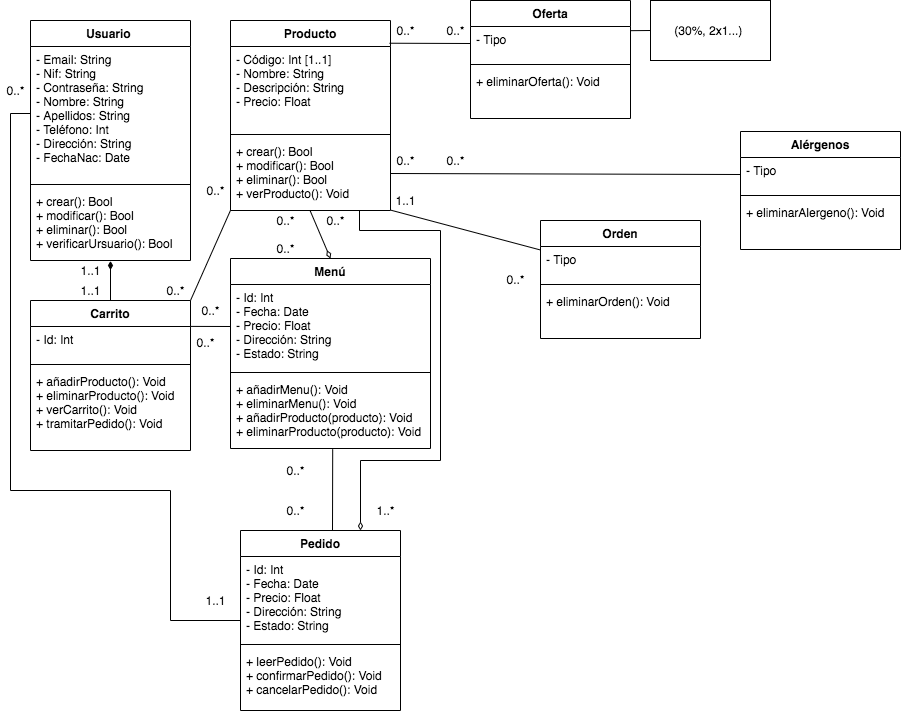

The diagram above was exported from draw.io. Its source (the exported page's mxGraphModel, read from the mxfile embedded in the PNG):
<mxGraphModel dx="1577" dy="1077" grid="1" gridSize="10" guides="1" tooltips="1" connect="1" arrows="1" fold="1" page="1" pageScale="1" pageWidth="827" pageHeight="1169" math="0" shadow="0">
  <root>
    <mxCell id="0" />
    <mxCell id="1" parent="0" />
    <mxCell id="XCc7LjReBKM-e1N13Esu-1" value="Usuario " style="swimlane;fontStyle=1;align=center;verticalAlign=top;childLayout=stackLayout;horizontal=1;startSize=26;horizontalStack=0;resizeParent=1;resizeParentMax=0;resizeLast=0;collapsible=1;marginBottom=0;" vertex="1" parent="1">
      <mxGeometry x="80" y="40" width="160" height="240" as="geometry" />
    </mxCell>
    <mxCell id="XCc7LjReBKM-e1N13Esu-2" value="- Email: String &#10;- Nif: String&#10;- Contraseña: String&#10;- Nombre: String&#10;- Apellidos: String&#10;- Teléfono: Int&#10;- Dirección: String&#10;- FechaNac: Date" style="text;strokeColor=none;fillColor=none;align=left;verticalAlign=top;spacingLeft=4;spacingRight=4;overflow=hidden;rotatable=0;points=[[0,0.5],[1,0.5]];portConstraint=eastwest;" vertex="1" parent="XCc7LjReBKM-e1N13Esu-1">
      <mxGeometry y="26" width="160" height="134" as="geometry" />
    </mxCell>
    <mxCell id="XCc7LjReBKM-e1N13Esu-3" value="" style="line;strokeWidth=1;fillColor=none;align=left;verticalAlign=middle;spacingTop=-1;spacingLeft=3;spacingRight=3;rotatable=0;labelPosition=right;points=[];portConstraint=eastwest;" vertex="1" parent="XCc7LjReBKM-e1N13Esu-1">
      <mxGeometry y="160" width="160" height="8" as="geometry" />
    </mxCell>
    <mxCell id="XCc7LjReBKM-e1N13Esu-4" value="+ crear(): Bool&#10;+ modificar(): Bool&#10;+ eliminar(): Bool&#10;+ verificarUrsuario(): Bool&#10;" style="text;strokeColor=none;fillColor=none;align=left;verticalAlign=top;spacingLeft=4;spacingRight=4;overflow=hidden;rotatable=0;points=[[0,0.5],[1,0.5]];portConstraint=eastwest;" vertex="1" parent="XCc7LjReBKM-e1N13Esu-1">
      <mxGeometry y="168" width="160" height="72" as="geometry" />
    </mxCell>
    <mxCell id="XCc7LjReBKM-e1N13Esu-5" value="Producto" style="swimlane;fontStyle=1;align=center;verticalAlign=top;childLayout=stackLayout;horizontal=1;startSize=26;horizontalStack=0;resizeParent=1;resizeParentMax=0;resizeLast=0;collapsible=1;marginBottom=0;" vertex="1" parent="1">
      <mxGeometry x="280" y="40" width="160" height="190" as="geometry" />
    </mxCell>
    <mxCell id="XCc7LjReBKM-e1N13Esu-6" value="- Código: Int [1..1]&#10;- Nombre: String&#10;- Descripción: String&#10;- Precio: Float&#10;" style="text;strokeColor=none;fillColor=none;align=left;verticalAlign=top;spacingLeft=4;spacingRight=4;overflow=hidden;rotatable=0;points=[[0,0.5],[1,0.5]];portConstraint=eastwest;" vertex="1" parent="XCc7LjReBKM-e1N13Esu-5">
      <mxGeometry y="26" width="160" height="84" as="geometry" />
    </mxCell>
    <mxCell id="XCc7LjReBKM-e1N13Esu-7" value="" style="line;strokeWidth=1;fillColor=none;align=left;verticalAlign=middle;spacingTop=-1;spacingLeft=3;spacingRight=3;rotatable=0;labelPosition=right;points=[];portConstraint=eastwest;" vertex="1" parent="XCc7LjReBKM-e1N13Esu-5">
      <mxGeometry y="110" width="160" height="8" as="geometry" />
    </mxCell>
    <mxCell id="XCc7LjReBKM-e1N13Esu-8" value="+ crear(): Bool&#10;+ modificar(): Bool&#10;+ eliminar(): Bool&#10;+ verProducto(): Void " style="text;strokeColor=none;fillColor=none;align=left;verticalAlign=top;spacingLeft=4;spacingRight=4;overflow=hidden;rotatable=0;points=[[0,0.5],[1,0.5]];portConstraint=eastwest;" vertex="1" parent="XCc7LjReBKM-e1N13Esu-5">
      <mxGeometry y="118" width="160" height="72" as="geometry" />
    </mxCell>
    <mxCell id="XCc7LjReBKM-e1N13Esu-9" value="Oferta" style="swimlane;fontStyle=1;align=center;verticalAlign=top;childLayout=stackLayout;horizontal=1;startSize=26;horizontalStack=0;resizeParent=1;resizeParentMax=0;resizeLast=0;collapsible=1;marginBottom=0;" vertex="1" parent="1">
      <mxGeometry x="520" y="20" width="160" height="118" as="geometry" />
    </mxCell>
    <mxCell id="XCc7LjReBKM-e1N13Esu-10" value="- Tipo " style="text;strokeColor=none;fillColor=none;align=left;verticalAlign=top;spacingLeft=4;spacingRight=4;overflow=hidden;rotatable=0;points=[[0,0.5],[1,0.5]];portConstraint=eastwest;" vertex="1" parent="XCc7LjReBKM-e1N13Esu-9">
      <mxGeometry y="26" width="160" height="34" as="geometry" />
    </mxCell>
    <mxCell id="XCc7LjReBKM-e1N13Esu-11" value="" style="line;strokeWidth=1;fillColor=none;align=left;verticalAlign=middle;spacingTop=-1;spacingLeft=3;spacingRight=3;rotatable=0;labelPosition=right;points=[];portConstraint=eastwest;" vertex="1" parent="XCc7LjReBKM-e1N13Esu-9">
      <mxGeometry y="60" width="160" height="8" as="geometry" />
    </mxCell>
    <mxCell id="XCc7LjReBKM-e1N13Esu-12" value="+ eliminarOferta(): Void&#10;" style="text;strokeColor=none;fillColor=none;align=left;verticalAlign=top;spacingLeft=4;spacingRight=4;overflow=hidden;rotatable=0;points=[[0,0.5],[1,0.5]];portConstraint=eastwest;" vertex="1" parent="XCc7LjReBKM-e1N13Esu-9">
      <mxGeometry y="68" width="160" height="50" as="geometry" />
    </mxCell>
    <mxCell id="XCc7LjReBKM-e1N13Esu-13" value="(30%, 2x1...)&amp;nbsp;" style="rounded=0;whiteSpace=wrap;html=1;" vertex="1" parent="1">
      <mxGeometry x="700" y="20" width="120" height="60" as="geometry" />
    </mxCell>
    <mxCell id="XCc7LjReBKM-e1N13Esu-14" value="" style="endArrow=none;html=1;entryX=0;entryY=0.5;entryDx=0;entryDy=0;exitX=0.999;exitY=0.123;exitDx=0;exitDy=0;exitPerimeter=0;" edge="1" parent="1" source="XCc7LjReBKM-e1N13Esu-10" target="XCc7LjReBKM-e1N13Esu-13">
      <mxGeometry width="50" height="50" relative="1" as="geometry">
        <mxPoint x="390" y="360" as="sourcePoint" />
        <mxPoint x="440" y="310" as="targetPoint" />
      </mxGeometry>
    </mxCell>
    <mxCell id="XCc7LjReBKM-e1N13Esu-15" value="Pedido" style="swimlane;fontStyle=1;align=center;verticalAlign=top;childLayout=stackLayout;horizontal=1;startSize=26;horizontalStack=0;resizeParent=1;resizeParentMax=0;resizeLast=0;collapsible=1;marginBottom=0;" vertex="1" parent="1">
      <mxGeometry x="290" y="550" width="160" height="180" as="geometry" />
    </mxCell>
    <mxCell id="XCc7LjReBKM-e1N13Esu-16" value="- Id: Int&#10;- Fecha: Date&#10;- Precio: Float&#10;- Dirección: String&#10;- Estado: String" style="text;strokeColor=none;fillColor=none;align=left;verticalAlign=top;spacingLeft=4;spacingRight=4;overflow=hidden;rotatable=0;points=[[0,0.5],[1,0.5]];portConstraint=eastwest;" vertex="1" parent="XCc7LjReBKM-e1N13Esu-15">
      <mxGeometry y="26" width="160" height="84" as="geometry" />
    </mxCell>
    <mxCell id="XCc7LjReBKM-e1N13Esu-17" value="" style="line;strokeWidth=1;fillColor=none;align=left;verticalAlign=middle;spacingTop=-1;spacingLeft=3;spacingRight=3;rotatable=0;labelPosition=right;points=[];portConstraint=eastwest;" vertex="1" parent="XCc7LjReBKM-e1N13Esu-15">
      <mxGeometry y="110" width="160" height="8" as="geometry" />
    </mxCell>
    <mxCell id="XCc7LjReBKM-e1N13Esu-18" value="+ leerPedido(): Void&#10;+ confirmarPedido(): Void&#10;+ cancelarPedido(): Void&#10;" style="text;strokeColor=none;fillColor=none;align=left;verticalAlign=top;spacingLeft=4;spacingRight=4;overflow=hidden;rotatable=0;points=[[0,0.5],[1,0.5]];portConstraint=eastwest;" vertex="1" parent="XCc7LjReBKM-e1N13Esu-15">
      <mxGeometry y="118" width="160" height="62" as="geometry" />
    </mxCell>
    <mxCell id="XCc7LjReBKM-e1N13Esu-19" value="Carrito" style="swimlane;fontStyle=1;align=center;verticalAlign=top;childLayout=stackLayout;horizontal=1;startSize=26;horizontalStack=0;resizeParent=1;resizeParentMax=0;resizeLast=0;collapsible=1;marginBottom=0;" vertex="1" parent="1">
      <mxGeometry x="80" y="320" width="160" height="150" as="geometry" />
    </mxCell>
    <mxCell id="XCc7LjReBKM-e1N13Esu-20" value="- Id: Int" style="text;strokeColor=none;fillColor=none;align=left;verticalAlign=top;spacingLeft=4;spacingRight=4;overflow=hidden;rotatable=0;points=[[0,0.5],[1,0.5]];portConstraint=eastwest;" vertex="1" parent="XCc7LjReBKM-e1N13Esu-19">
      <mxGeometry y="26" width="160" height="34" as="geometry" />
    </mxCell>
    <mxCell id="XCc7LjReBKM-e1N13Esu-21" value="" style="line;strokeWidth=1;fillColor=none;align=left;verticalAlign=middle;spacingTop=-1;spacingLeft=3;spacingRight=3;rotatable=0;labelPosition=right;points=[];portConstraint=eastwest;" vertex="1" parent="XCc7LjReBKM-e1N13Esu-19">
      <mxGeometry y="60" width="160" height="8" as="geometry" />
    </mxCell>
    <mxCell id="XCc7LjReBKM-e1N13Esu-22" value="+ añadirProducto(): Void&#10;+ eliminarProducto(): Void&#10;+ verCarrito(): Void&#10;+ tramitarPedido(): Void" style="text;strokeColor=none;fillColor=none;align=left;verticalAlign=top;spacingLeft=4;spacingRight=4;overflow=hidden;rotatable=0;points=[[0,0.5],[1,0.5]];portConstraint=eastwest;" vertex="1" parent="XCc7LjReBKM-e1N13Esu-19">
      <mxGeometry y="68" width="160" height="82" as="geometry" />
    </mxCell>
    <mxCell id="XCc7LjReBKM-e1N13Esu-23" value="Alérgenos" style="swimlane;fontStyle=1;align=center;verticalAlign=top;childLayout=stackLayout;horizontal=1;startSize=26;horizontalStack=0;resizeParent=1;resizeParentMax=0;resizeLast=0;collapsible=1;marginBottom=0;" vertex="1" parent="1">
      <mxGeometry x="790" y="151" width="160" height="118" as="geometry" />
    </mxCell>
    <mxCell id="XCc7LjReBKM-e1N13Esu-24" value="- Tipo " style="text;strokeColor=none;fillColor=none;align=left;verticalAlign=top;spacingLeft=4;spacingRight=4;overflow=hidden;rotatable=0;points=[[0,0.5],[1,0.5]];portConstraint=eastwest;" vertex="1" parent="XCc7LjReBKM-e1N13Esu-23">
      <mxGeometry y="26" width="160" height="34" as="geometry" />
    </mxCell>
    <mxCell id="XCc7LjReBKM-e1N13Esu-25" value="" style="line;strokeWidth=1;fillColor=none;align=left;verticalAlign=middle;spacingTop=-1;spacingLeft=3;spacingRight=3;rotatable=0;labelPosition=right;points=[];portConstraint=eastwest;" vertex="1" parent="XCc7LjReBKM-e1N13Esu-23">
      <mxGeometry y="60" width="160" height="8" as="geometry" />
    </mxCell>
    <mxCell id="XCc7LjReBKM-e1N13Esu-26" value="+ eliminarAlergeno(): Void" style="text;strokeColor=none;fillColor=none;align=left;verticalAlign=top;spacingLeft=4;spacingRight=4;overflow=hidden;rotatable=0;points=[[0,0.5],[1,0.5]];portConstraint=eastwest;" vertex="1" parent="XCc7LjReBKM-e1N13Esu-23">
      <mxGeometry y="68" width="160" height="50" as="geometry" />
    </mxCell>
    <mxCell id="XCc7LjReBKM-e1N13Esu-27" value="Orden" style="swimlane;fontStyle=1;align=center;verticalAlign=top;childLayout=stackLayout;horizontal=1;startSize=26;horizontalStack=0;resizeParent=1;resizeParentMax=0;resizeLast=0;collapsible=1;marginBottom=0;" vertex="1" parent="1">
      <mxGeometry x="590" y="240" width="160" height="118" as="geometry" />
    </mxCell>
    <mxCell id="XCc7LjReBKM-e1N13Esu-28" value="- Tipo " style="text;strokeColor=none;fillColor=none;align=left;verticalAlign=top;spacingLeft=4;spacingRight=4;overflow=hidden;rotatable=0;points=[[0,0.5],[1,0.5]];portConstraint=eastwest;" vertex="1" parent="XCc7LjReBKM-e1N13Esu-27">
      <mxGeometry y="26" width="160" height="34" as="geometry" />
    </mxCell>
    <mxCell id="XCc7LjReBKM-e1N13Esu-29" value="" style="line;strokeWidth=1;fillColor=none;align=left;verticalAlign=middle;spacingTop=-1;spacingLeft=3;spacingRight=3;rotatable=0;labelPosition=right;points=[];portConstraint=eastwest;" vertex="1" parent="XCc7LjReBKM-e1N13Esu-27">
      <mxGeometry y="60" width="160" height="8" as="geometry" />
    </mxCell>
    <mxCell id="XCc7LjReBKM-e1N13Esu-30" value="+ eliminarOrden(): Void" style="text;strokeColor=none;fillColor=none;align=left;verticalAlign=top;spacingLeft=4;spacingRight=4;overflow=hidden;rotatable=0;points=[[0,0.5],[1,0.5]];portConstraint=eastwest;" vertex="1" parent="XCc7LjReBKM-e1N13Esu-27">
      <mxGeometry y="68" width="160" height="50" as="geometry" />
    </mxCell>
    <mxCell id="XCc7LjReBKM-e1N13Esu-32" value="" style="endArrow=diamondThin;html=1;entryX=0.5;entryY=0;entryDx=0;entryDy=0;exitX=0.498;exitY=1.004;exitDx=0;exitDy=0;exitPerimeter=0;endFill=0;" edge="1" parent="1" source="XCc7LjReBKM-e1N13Esu-8" target="XCc7LjReBKM-e1N13Esu-33">
      <mxGeometry width="50" height="50" relative="1" as="geometry">
        <mxPoint x="349.99999999999994" y="220.18200000000013" as="sourcePoint" />
        <mxPoint x="390.16" y="220" as="targetPoint" />
      </mxGeometry>
    </mxCell>
    <mxCell id="XCc7LjReBKM-e1N13Esu-33" value="Menú" style="swimlane;fontStyle=1;align=center;verticalAlign=top;childLayout=stackLayout;horizontal=1;startSize=26;horizontalStack=0;resizeParent=1;resizeParentMax=0;resizeLast=0;collapsible=1;marginBottom=0;" vertex="1" parent="1">
      <mxGeometry x="280" y="278" width="200" height="190" as="geometry" />
    </mxCell>
    <mxCell id="XCc7LjReBKM-e1N13Esu-34" value="- Id: Int&#10;- Fecha: Date&#10;- Precio: Float&#10;- Dirección: String&#10;- Estado: String" style="text;strokeColor=none;fillColor=none;align=left;verticalAlign=top;spacingLeft=4;spacingRight=4;overflow=hidden;rotatable=0;points=[[0,0.5],[1,0.5]];portConstraint=eastwest;" vertex="1" parent="XCc7LjReBKM-e1N13Esu-33">
      <mxGeometry y="26" width="200" height="84" as="geometry" />
    </mxCell>
    <mxCell id="XCc7LjReBKM-e1N13Esu-35" value="" style="line;strokeWidth=1;fillColor=none;align=left;verticalAlign=middle;spacingTop=-1;spacingLeft=3;spacingRight=3;rotatable=0;labelPosition=right;points=[];portConstraint=eastwest;" vertex="1" parent="XCc7LjReBKM-e1N13Esu-33">
      <mxGeometry y="110" width="200" height="8" as="geometry" />
    </mxCell>
    <mxCell id="XCc7LjReBKM-e1N13Esu-36" value="+ añadirMenu(): Void&#10;+ eliminarMenu(): Void&#10;+ añadirProducto(producto): Void&#10;+ eliminarProducto(producto): Void&#10;" style="text;strokeColor=none;fillColor=none;align=left;verticalAlign=top;spacingLeft=4;spacingRight=4;overflow=hidden;rotatable=0;points=[[0,0.5],[1,0.5]];portConstraint=eastwest;" vertex="1" parent="XCc7LjReBKM-e1N13Esu-33">
      <mxGeometry y="118" width="200" height="72" as="geometry" />
    </mxCell>
    <mxCell id="XCc7LjReBKM-e1N13Esu-37" value="0..*" style="text;html=1;align=center;verticalAlign=middle;resizable=0;points=[];autosize=1;strokeColor=none;" vertex="1" parent="1">
      <mxGeometry x="320" y="230" width="30" height="20" as="geometry" />
    </mxCell>
    <mxCell id="XCc7LjReBKM-e1N13Esu-38" value="0..*" style="text;html=1;align=center;verticalAlign=middle;resizable=0;points=[];autosize=1;strokeColor=none;" vertex="1" parent="1">
      <mxGeometry x="320" y="258" width="30" height="20" as="geometry" />
    </mxCell>
    <mxCell id="XCc7LjReBKM-e1N13Esu-40" value="" style="endArrow=none;html=1;entryX=0;entryY=0.5;entryDx=0;entryDy=0;exitX=0.994;exitY=-0.039;exitDx=0;exitDy=0;exitPerimeter=0;" edge="1" parent="1" source="XCc7LjReBKM-e1N13Esu-6" target="XCc7LjReBKM-e1N13Esu-10">
      <mxGeometry width="50" height="50" relative="1" as="geometry">
        <mxPoint x="443" y="83" as="sourcePoint" />
        <mxPoint x="369.9999999999998" y="288" as="targetPoint" />
      </mxGeometry>
    </mxCell>
    <mxCell id="XCc7LjReBKM-e1N13Esu-41" value="" style="endArrow=none;html=1;entryX=0;entryY=0.5;entryDx=0;entryDy=0;" edge="1" parent="1" target="XCc7LjReBKM-e1N13Esu-24">
      <mxGeometry width="50" height="50" relative="1" as="geometry">
        <mxPoint x="440" y="193" as="sourcePoint" />
        <mxPoint x="470" y="183" as="targetPoint" />
      </mxGeometry>
    </mxCell>
    <mxCell id="XCc7LjReBKM-e1N13Esu-42" value="" style="endArrow=none;html=1;entryX=0;entryY=0.25;entryDx=0;entryDy=0;exitX=1.003;exitY=0.996;exitDx=0;exitDy=0;exitPerimeter=0;" edge="1" parent="1" source="XCc7LjReBKM-e1N13Esu-8" target="XCc7LjReBKM-e1N13Esu-27">
      <mxGeometry width="50" height="50" relative="1" as="geometry">
        <mxPoint x="423" y="233" as="sourcePoint" />
        <mxPoint x="479.9999999999998" y="193" as="targetPoint" />
      </mxGeometry>
    </mxCell>
    <mxCell id="XCc7LjReBKM-e1N13Esu-43" value="" style="endArrow=none;html=1;entryX=0.511;entryY=1.011;entryDx=0;entryDy=0;entryPerimeter=0;" edge="1" parent="1" target="XCc7LjReBKM-e1N13Esu-36">
      <mxGeometry width="50" height="50" relative="1" as="geometry">
        <mxPoint x="382" y="550" as="sourcePoint" />
        <mxPoint x="489.9999999999998" y="359.5" as="targetPoint" />
      </mxGeometry>
    </mxCell>
    <mxCell id="XCc7LjReBKM-e1N13Esu-46" value="" style="endArrow=none;html=1;entryX=0;entryY=0.5;entryDx=0;entryDy=0;exitX=1;exitY=-0.003;exitDx=0;exitDy=0;exitPerimeter=0;" edge="1" parent="1" source="XCc7LjReBKM-e1N13Esu-20" target="XCc7LjReBKM-e1N13Esu-34">
      <mxGeometry width="50" height="50" relative="1" as="geometry">
        <mxPoint x="372" y="559.6640000000002" as="sourcePoint" />
        <mxPoint x="371.76" y="456.5500000000002" as="targetPoint" />
      </mxGeometry>
    </mxCell>
    <mxCell id="XCc7LjReBKM-e1N13Esu-47" value="" style="endArrow=none;html=1;exitX=1;exitY=0;exitDx=0;exitDy=0;entryX=0;entryY=0.998;entryDx=0;entryDy=0;entryPerimeter=0;" edge="1" parent="1" source="XCc7LjReBKM-e1N13Esu-19" target="XCc7LjReBKM-e1N13Esu-8">
      <mxGeometry width="50" height="50" relative="1" as="geometry">
        <mxPoint x="382" y="569.6640000000002" as="sourcePoint" />
        <mxPoint x="279" y="207" as="targetPoint" />
      </mxGeometry>
    </mxCell>
    <mxCell id="XCc7LjReBKM-e1N13Esu-48" value="0..*" style="text;html=1;align=center;verticalAlign=middle;resizable=0;points=[];autosize=1;strokeColor=none;" vertex="1" parent="1">
      <mxGeometry x="440" y="170" width="30" height="20" as="geometry" />
    </mxCell>
    <mxCell id="XCc7LjReBKM-e1N13Esu-49" value="0..*" style="text;html=1;align=center;verticalAlign=middle;resizable=0;points=[];autosize=1;strokeColor=none;" vertex="1" parent="1">
      <mxGeometry x="490" y="170" width="30" height="20" as="geometry" />
    </mxCell>
    <mxCell id="XCc7LjReBKM-e1N13Esu-50" value="0..*" style="text;html=1;align=center;verticalAlign=middle;resizable=0;points=[];autosize=1;strokeColor=none;" vertex="1" parent="1">
      <mxGeometry x="490" y="40" width="30" height="20" as="geometry" />
    </mxCell>
    <mxCell id="XCc7LjReBKM-e1N13Esu-51" value="0..*" style="text;html=1;align=center;verticalAlign=middle;resizable=0;points=[];autosize=1;strokeColor=none;" vertex="1" parent="1">
      <mxGeometry x="210" y="300" width="30" height="20" as="geometry" />
    </mxCell>
    <mxCell id="XCc7LjReBKM-e1N13Esu-52" value="0..*" style="text;html=1;align=center;verticalAlign=middle;resizable=0;points=[];autosize=1;strokeColor=none;" vertex="1" parent="1">
      <mxGeometry x="250" y="200" width="30" height="20" as="geometry" />
    </mxCell>
    <mxCell id="XCc7LjReBKM-e1N13Esu-55" style="edgeStyle=orthogonalEdgeStyle;rounded=0;orthogonalLoop=1;jettySize=auto;html=1;exitX=0;exitY=0.5;exitDx=0;exitDy=0;endArrow=none;endFill=0;" edge="1" parent="1" source="XCc7LjReBKM-e1N13Esu-2">
      <mxGeometry relative="1" as="geometry">
        <mxPoint x="290" y="640" as="targetPoint" />
        <Array as="points">
          <mxPoint x="60" y="133" />
          <mxPoint x="60" y="510" />
          <mxPoint x="220" y="510" />
          <mxPoint x="220" y="640" />
        </Array>
      </mxGeometry>
    </mxCell>
    <mxCell id="XCc7LjReBKM-e1N13Esu-56" value="0..*" style="text;html=1;align=center;verticalAlign=middle;resizable=0;points=[];autosize=1;strokeColor=none;" vertex="1" parent="1">
      <mxGeometry x="50" y="100" width="30" height="20" as="geometry" />
    </mxCell>
    <mxCell id="XCc7LjReBKM-e1N13Esu-57" value="1..1" style="text;html=1;align=center;verticalAlign=middle;resizable=0;points=[];autosize=1;strokeColor=none;" vertex="1" parent="1">
      <mxGeometry x="245" y="610" width="40" height="20" as="geometry" />
    </mxCell>
    <mxCell id="XCc7LjReBKM-e1N13Esu-45" value="" style="endArrow=diamondThin;html=1;entryX=0.5;entryY=1.007;entryDx=0;entryDy=0;exitX=0.5;exitY=0;exitDx=0;exitDy=0;endFill=1;entryPerimeter=0;" edge="1" parent="1" source="XCc7LjReBKM-e1N13Esu-19" target="XCc7LjReBKM-e1N13Esu-4">
      <mxGeometry width="50" height="50" relative="1" as="geometry">
        <mxPoint x="382" y="569.6639999999998" as="sourcePoint" />
        <mxPoint x="381.75999999999976" y="466.54999999999995" as="targetPoint" />
      </mxGeometry>
    </mxCell>
    <mxCell id="XCc7LjReBKM-e1N13Esu-58" value="1..1" style="text;html=1;align=center;verticalAlign=middle;resizable=0;points=[];autosize=1;strokeColor=none;" vertex="1" parent="1">
      <mxGeometry x="120" y="300" width="40" height="20" as="geometry" />
    </mxCell>
    <mxCell id="XCc7LjReBKM-e1N13Esu-61" style="edgeStyle=orthogonalEdgeStyle;rounded=0;orthogonalLoop=1;jettySize=auto;html=1;endArrow=diamondThin;endFill=0;entryX=0.75;entryY=0;entryDx=0;entryDy=0;" edge="1" parent="1" source="XCc7LjReBKM-e1N13Esu-8" target="XCc7LjReBKM-e1N13Esu-15">
      <mxGeometry relative="1" as="geometry">
        <mxPoint x="469.9999999999998" y="370" as="sourcePoint" />
        <Array as="points">
          <mxPoint x="409" y="250" />
          <mxPoint x="490" y="250" />
          <mxPoint x="490" y="480" />
          <mxPoint x="410" y="480" />
        </Array>
      </mxGeometry>
    </mxCell>
    <mxCell id="XCc7LjReBKM-e1N13Esu-62" value="0..*" style="text;html=1;align=center;verticalAlign=middle;resizable=0;points=[];autosize=1;strokeColor=none;" vertex="1" parent="1">
      <mxGeometry x="370" y="230" width="30" height="20" as="geometry" />
    </mxCell>
    <mxCell id="XCc7LjReBKM-e1N13Esu-63" value="1..*" style="text;html=1;align=center;verticalAlign=middle;resizable=0;points=[];autosize=1;strokeColor=none;" vertex="1" parent="1">
      <mxGeometry x="420" y="520" width="30" height="20" as="geometry" />
    </mxCell>
    <mxCell id="XCc7LjReBKM-e1N13Esu-66" value="1..1" style="text;html=1;align=center;verticalAlign=middle;resizable=0;points=[];autosize=1;strokeColor=none;" vertex="1" parent="1">
      <mxGeometry x="435" y="210" width="40" height="20" as="geometry" />
    </mxCell>
    <mxCell id="XCc7LjReBKM-e1N13Esu-67" value="0..*" style="text;html=1;align=center;verticalAlign=middle;resizable=0;points=[];autosize=1;strokeColor=none;" vertex="1" parent="1">
      <mxGeometry x="440" y="40" width="30" height="20" as="geometry" />
    </mxCell>
    <mxCell id="XCc7LjReBKM-e1N13Esu-68" value="0..*" style="text;html=1;align=center;verticalAlign=middle;resizable=0;points=[];autosize=1;strokeColor=none;" vertex="1" parent="1">
      <mxGeometry x="550" y="289" width="30" height="20" as="geometry" />
    </mxCell>
    <mxCell id="XCc7LjReBKM-e1N13Esu-69" value="0..*" style="text;html=1;align=center;verticalAlign=middle;resizable=0;points=[];autosize=1;strokeColor=none;" vertex="1" parent="1">
      <mxGeometry x="240" y="352" width="30" height="20" as="geometry" />
    </mxCell>
    <mxCell id="XCc7LjReBKM-e1N13Esu-70" value="0..*" style="text;html=1;align=center;verticalAlign=middle;resizable=0;points=[];autosize=1;strokeColor=none;" vertex="1" parent="1">
      <mxGeometry x="245" y="320" width="30" height="20" as="geometry" />
    </mxCell>
    <mxCell id="XCc7LjReBKM-e1N13Esu-71" value="0..*" style="text;html=1;align=center;verticalAlign=middle;resizable=0;points=[];autosize=1;strokeColor=none;" vertex="1" parent="1">
      <mxGeometry x="330" y="480" width="30" height="20" as="geometry" />
    </mxCell>
    <mxCell id="XCc7LjReBKM-e1N13Esu-72" value="0..*" style="text;html=1;align=center;verticalAlign=middle;resizable=0;points=[];autosize=1;strokeColor=none;" vertex="1" parent="1">
      <mxGeometry x="330" y="520" width="30" height="20" as="geometry" />
    </mxCell>
    <mxCell id="XCc7LjReBKM-e1N13Esu-59" value="1..1" style="text;html=1;align=center;verticalAlign=middle;resizable=0;points=[];autosize=1;strokeColor=none;" vertex="1" parent="1">
      <mxGeometry x="60" y="280" width="160" height="20" as="geometry" />
    </mxCell>
  </root>
</mxGraphModel>